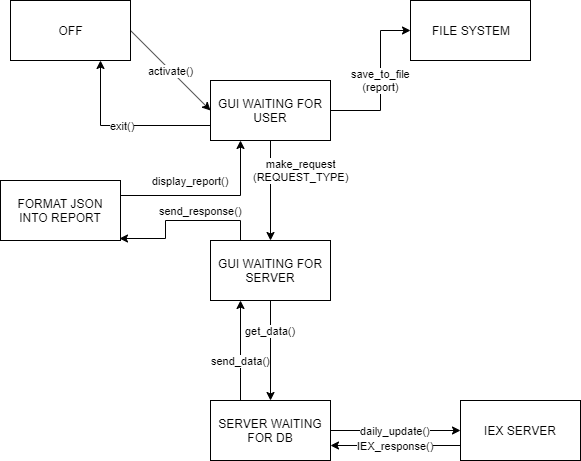

The diagram above was exported from draw.io. Its source (the exported page's mxGraphModel, read from the mxfile embedded in the PNG):
<mxGraphModel dx="1422" dy="762" grid="1" gridSize="10" guides="1" tooltips="1" connect="1" arrows="1" fold="1" page="1" pageScale="1" pageWidth="1100" pageHeight="850" background="#ffffff" math="0" shadow="0">
  <root>
    <mxCell id="0" />
    <mxCell id="1" parent="0" />
    <mxCell id="9Ubca-ZEJF09oCxqCpgn-1" value="OFF" style="rounded=0;whiteSpace=wrap;html=1;" vertex="1" parent="1">
      <mxGeometry x="120" y="80" width="120" height="60" as="geometry" />
    </mxCell>
    <mxCell id="9Ubca-ZEJF09oCxqCpgn-9" value="save_to_file&lt;br&gt;(report)" style="edgeStyle=orthogonalEdgeStyle;rounded=0;orthogonalLoop=1;jettySize=auto;html=1;exitX=1;exitY=0.5;exitDx=0;exitDy=0;entryX=0;entryY=0.5;entryDx=0;entryDy=0;" edge="1" parent="1" source="9Ubca-ZEJF09oCxqCpgn-2" target="9Ubca-ZEJF09oCxqCpgn-3">
      <mxGeometry relative="1" as="geometry">
        <Array as="points">
          <mxPoint x="490" y="190" />
          <mxPoint x="490" y="110" />
        </Array>
      </mxGeometry>
    </mxCell>
    <mxCell id="9Ubca-ZEJF09oCxqCpgn-13" value="exit()" style="edgeStyle=orthogonalEdgeStyle;rounded=0;orthogonalLoop=1;jettySize=auto;html=1;exitX=0;exitY=0.75;exitDx=0;exitDy=0;entryX=0.75;entryY=1;entryDx=0;entryDy=0;" edge="1" parent="1" source="9Ubca-ZEJF09oCxqCpgn-2" target="9Ubca-ZEJF09oCxqCpgn-1">
      <mxGeometry relative="1" as="geometry">
        <Array as="points">
          <mxPoint x="210" y="205" />
        </Array>
      </mxGeometry>
    </mxCell>
    <mxCell id="9Ubca-ZEJF09oCxqCpgn-2" value="GUI WAITING FOR USER" style="rounded=0;whiteSpace=wrap;html=1;" vertex="1" parent="1">
      <mxGeometry x="320" y="160" width="120" height="60" as="geometry" />
    </mxCell>
    <mxCell id="9Ubca-ZEJF09oCxqCpgn-3" value="FILE SYSTEM" style="rounded=0;whiteSpace=wrap;html=1;" vertex="1" parent="1">
      <mxGeometry x="520" y="80" width="120" height="60" as="geometry" />
    </mxCell>
    <mxCell id="9Ubca-ZEJF09oCxqCpgn-11" value="get_data()" style="edgeStyle=orthogonalEdgeStyle;rounded=0;orthogonalLoop=1;jettySize=auto;html=1;entryX=0.5;entryY=0;entryDx=0;entryDy=0;" edge="1" parent="1" source="9Ubca-ZEJF09oCxqCpgn-4" target="9Ubca-ZEJF09oCxqCpgn-5">
      <mxGeometry x="-0.4" relative="1" as="geometry">
        <mxPoint as="offset" />
      </mxGeometry>
    </mxCell>
    <mxCell id="9Ubca-ZEJF09oCxqCpgn-18" value="send_response()" style="edgeStyle=orthogonalEdgeStyle;rounded=0;orthogonalLoop=1;jettySize=auto;html=1;exitX=0.25;exitY=0;exitDx=0;exitDy=0;entryX=0.992;entryY=0.967;entryDx=0;entryDy=0;entryPerimeter=0;" edge="1" parent="1" source="9Ubca-ZEJF09oCxqCpgn-4" target="9Ubca-ZEJF09oCxqCpgn-20">
      <mxGeometry x="-0.2453" y="-10" relative="1" as="geometry">
        <mxPoint x="240" y="300" as="targetPoint" />
        <mxPoint as="offset" />
      </mxGeometry>
    </mxCell>
    <mxCell id="9Ubca-ZEJF09oCxqCpgn-4" value="GUI WAITING FOR SERVER" style="rounded=0;whiteSpace=wrap;html=1;" vertex="1" parent="1">
      <mxGeometry x="320" y="320" width="120" height="60" as="geometry" />
    </mxCell>
    <mxCell id="9Ubca-ZEJF09oCxqCpgn-12" value="send_data()" style="edgeStyle=orthogonalEdgeStyle;rounded=0;orthogonalLoop=1;jettySize=auto;html=1;exitX=0.25;exitY=0;exitDx=0;exitDy=0;entryX=0.25;entryY=1;entryDx=0;entryDy=0;" edge="1" parent="1" source="9Ubca-ZEJF09oCxqCpgn-5" target="9Ubca-ZEJF09oCxqCpgn-4">
      <mxGeometry x="-0.2" relative="1" as="geometry">
        <mxPoint as="offset" />
      </mxGeometry>
    </mxCell>
    <mxCell id="9Ubca-ZEJF09oCxqCpgn-22" value="daily_update()" style="edgeStyle=orthogonalEdgeStyle;rounded=0;orthogonalLoop=1;jettySize=auto;html=1;" edge="1" parent="1" source="9Ubca-ZEJF09oCxqCpgn-5">
      <mxGeometry relative="1" as="geometry">
        <mxPoint x="570" y="510" as="targetPoint" />
      </mxGeometry>
    </mxCell>
    <mxCell id="9Ubca-ZEJF09oCxqCpgn-5" value="SERVER WAITING FOR DB" style="rounded=0;whiteSpace=wrap;html=1;" vertex="1" parent="1">
      <mxGeometry x="320" y="480" width="120" height="60" as="geometry" />
    </mxCell>
    <mxCell id="9Ubca-ZEJF09oCxqCpgn-7" value="activate()" style="endArrow=classic;html=1;entryX=0;entryY=0.5;entryDx=0;entryDy=0;" edge="1" parent="1" target="9Ubca-ZEJF09oCxqCpgn-2">
      <mxGeometry width="50" height="50" relative="1" as="geometry">
        <mxPoint x="240" y="110" as="sourcePoint" />
        <mxPoint x="290" y="60" as="targetPoint" />
      </mxGeometry>
    </mxCell>
    <mxCell id="9Ubca-ZEJF09oCxqCpgn-8" value="make_request&lt;br&gt;(REQUEST_TYPE)" style="endArrow=classic;html=1;entryX=0.5;entryY=0;entryDx=0;entryDy=0;" edge="1" parent="1" target="9Ubca-ZEJF09oCxqCpgn-4">
      <mxGeometry x="-0.4" y="30" width="50" height="50" relative="1" as="geometry">
        <mxPoint x="380" y="220" as="sourcePoint" />
        <mxPoint x="430" y="170" as="targetPoint" />
        <mxPoint as="offset" />
      </mxGeometry>
    </mxCell>
    <mxCell id="9Ubca-ZEJF09oCxqCpgn-21" value="display_report()" style="edgeStyle=orthogonalEdgeStyle;rounded=0;orthogonalLoop=1;jettySize=auto;html=1;exitX=1;exitY=0.25;exitDx=0;exitDy=0;entryX=0.25;entryY=1;entryDx=0;entryDy=0;" edge="1" parent="1" source="9Ubca-ZEJF09oCxqCpgn-20" target="9Ubca-ZEJF09oCxqCpgn-2">
      <mxGeometry x="-0.2" y="15" relative="1" as="geometry">
        <mxPoint as="offset" />
      </mxGeometry>
    </mxCell>
    <mxCell id="9Ubca-ZEJF09oCxqCpgn-20" value="FORMAT JSON INTO REPORT" style="rounded=0;whiteSpace=wrap;html=1;" vertex="1" parent="1">
      <mxGeometry x="110" y="260" width="120" height="60" as="geometry" />
    </mxCell>
    <mxCell id="9Ubca-ZEJF09oCxqCpgn-24" value="IEX_response()" style="edgeStyle=orthogonalEdgeStyle;rounded=0;orthogonalLoop=1;jettySize=auto;html=1;exitX=0;exitY=0.75;exitDx=0;exitDy=0;entryX=1;entryY=0.75;entryDx=0;entryDy=0;" edge="1" parent="1" source="9Ubca-ZEJF09oCxqCpgn-23" target="9Ubca-ZEJF09oCxqCpgn-5">
      <mxGeometry relative="1" as="geometry" />
    </mxCell>
    <mxCell id="9Ubca-ZEJF09oCxqCpgn-23" value="IEX SERVER" style="rounded=0;whiteSpace=wrap;html=1;" vertex="1" parent="1">
      <mxGeometry x="570" y="480" width="120" height="60" as="geometry" />
    </mxCell>
  </root>
</mxGraphModel>